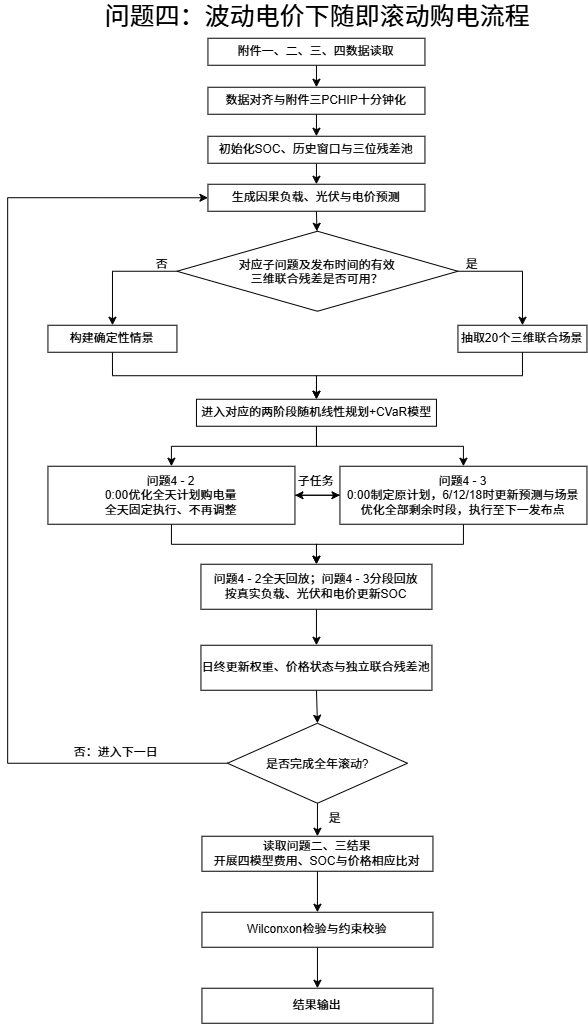

The diagram above was exported from draw.io. Its source (the exported page's mxGraphModel, read from the mxfile embedded in the PNG):
<mxGraphModel dx="901" dy="588" grid="0" gridSize="10" guides="1" tooltips="1" connect="1" arrows="1" fold="1" page="1" pageScale="1" pageWidth="827" pageHeight="1169" math="0" shadow="0">
  <root>
    <mxCell id="0" />
    <mxCell id="1" parent="0" />
    <mxCell id="_AOQ6YaupBatq7SOweT5-21" edge="1" parent="1" source="_AOQ6YaupBatq7SOweT5-1" style="edgeStyle=orthogonalEdgeStyle;rounded=0;orthogonalLoop=1;jettySize=auto;html=1;exitX=0.5;exitY=1;exitDx=0;exitDy=0;entryX=0.5;entryY=0;entryDx=0;entryDy=0;" target="_AOQ6YaupBatq7SOweT5-5">
      <mxGeometry relative="1" as="geometry" />
    </mxCell>
    <mxCell id="_AOQ6YaupBatq7SOweT5-1" parent="1" style="rounded=0;whiteSpace=wrap;html=1;" value="附件一、二、三、四数据读取" vertex="1">
      <mxGeometry height="27" width="217" x="244" y="49" as="geometry" />
    </mxCell>
    <mxCell id="_AOQ6YaupBatq7SOweT5-2" edge="1" parent="1" source="_AOQ6YaupBatq7SOweT5-1" style="edgeStyle=orthogonalEdgeStyle;rounded=0;orthogonalLoop=1;jettySize=auto;html=1;innerLoopWaypoints=1;exitX=0.5;exitY=1;exitDx=0;exitDy=0;" target="_AOQ6YaupBatq7SOweT5-1">
      <mxGeometry relative="1" as="geometry" />
    </mxCell>
    <mxCell id="_AOQ6YaupBatq7SOweT5-22" edge="1" parent="1" source="_AOQ6YaupBatq7SOweT5-5" style="edgeStyle=orthogonalEdgeStyle;rounded=0;orthogonalLoop=1;jettySize=auto;html=1;exitX=0.5;exitY=1;exitDx=0;exitDy=0;entryX=0.5;entryY=0;entryDx=0;entryDy=0;" target="_AOQ6YaupBatq7SOweT5-6">
      <mxGeometry relative="1" as="geometry" />
    </mxCell>
    <mxCell id="_AOQ6YaupBatq7SOweT5-5" parent="1" style="rounded=0;whiteSpace=wrap;html=1;" value="数据对齐与附件三PCHIP十分钟化" vertex="1">
      <mxGeometry height="27" width="217" x="244" y="98" as="geometry" />
    </mxCell>
    <mxCell id="kG-f9ZyR21rxZ5bNUvSS-71" edge="1" parent="1" source="_AOQ6YaupBatq7SOweT5-6" style="edgeStyle=orthogonalEdgeStyle;rounded=0;orthogonalLoop=1;jettySize=auto;html=1;exitX=0.5;exitY=1;exitDx=0;exitDy=0;entryX=0.5;entryY=0;entryDx=0;entryDy=0;" target="kG-f9ZyR21rxZ5bNUvSS-70">
      <mxGeometry relative="1" as="geometry" />
    </mxCell>
    <mxCell id="_AOQ6YaupBatq7SOweT5-6" parent="1" style="rounded=0;whiteSpace=wrap;html=1;" value="初始化SOC、历史窗口与三位残差池" vertex="1">
      <mxGeometry height="27" width="217" x="244" y="147" as="geometry" />
    </mxCell>
    <mxCell id="kG-f9ZyR21rxZ5bNUvSS-5" edge="1" parent="1" source="_AOQ6YaupBatq7SOweT5-11" style="edgeStyle=orthogonalEdgeStyle;rounded=0;orthogonalLoop=1;jettySize=auto;html=1;exitX=0.5;exitY=1;exitDx=0;exitDy=0;entryX=0.5;entryY=0;entryDx=0;entryDy=0;" target="kG-f9ZyR21rxZ5bNUvSS-4">
      <mxGeometry relative="1" as="geometry" />
    </mxCell>
    <mxCell id="kG-f9ZyR21rxZ5bNUvSS-73" edge="1" parent="1" source="_AOQ6YaupBatq7SOweT5-11" style="rounded=0;orthogonalLoop=1;jettySize=auto;html=1;exitX=1;exitY=0.5;exitDx=0;exitDy=0;entryX=0;entryY=0.5;entryDx=0;entryDy=0;" target="kG-f9ZyR21rxZ5bNUvSS-59">
      <mxGeometry relative="1" as="geometry" />
    </mxCell>
    <mxCell id="_AOQ6YaupBatq7SOweT5-11" parent="1" style="rounded=0;whiteSpace=wrap;html=1;" value="问题4 - 2&lt;div&gt;0:00优化全天计划购电量&lt;/div&gt;&lt;div&gt;全天固定执行、不再调整&lt;/div&gt;" vertex="1">
      <mxGeometry height="58" width="247" x="84" y="477" as="geometry" />
    </mxCell>
    <mxCell id="kG-f9ZyR21rxZ5bNUvSS-9" edge="1" parent="1" source="_AOQ6YaupBatq7SOweT5-12" style="edgeStyle=orthogonalEdgeStyle;rounded=0;orthogonalLoop=1;jettySize=auto;html=1;exitX=0.5;exitY=1;exitDx=0;exitDy=0;entryX=0.5;entryY=0;entryDx=0;entryDy=0;" target="_AOQ6YaupBatq7SOweT5-16">
      <mxGeometry relative="1" as="geometry" />
    </mxCell>
    <mxCell id="_AOQ6YaupBatq7SOweT5-12" parent="1" style="rounded=0;whiteSpace=wrap;html=1;" value="日终更新权重、价格状态与独立联合残差池" vertex="1">
      <mxGeometry height="45" width="231" x="237" y="656" as="geometry" />
    </mxCell>
    <mxCell id="kG-f9ZyR21rxZ5bNUvSS-50" edge="1" parent="1" source="_AOQ6YaupBatq7SOweT5-15" style="edgeStyle=orthogonalEdgeStyle;rounded=0;orthogonalLoop=1;jettySize=auto;html=1;exitX=0;exitY=0.5;exitDx=0;exitDy=0;" target="kG-f9ZyR21rxZ5bNUvSS-49">
      <mxGeometry relative="1" as="geometry" />
    </mxCell>
    <mxCell id="kG-f9ZyR21rxZ5bNUvSS-51" edge="1" parent="1" source="_AOQ6YaupBatq7SOweT5-15" style="edgeStyle=orthogonalEdgeStyle;rounded=0;orthogonalLoop=1;jettySize=auto;html=1;exitX=1;exitY=0.5;exitDx=0;exitDy=0;" target="kG-f9ZyR21rxZ5bNUvSS-21">
      <mxGeometry relative="1" as="geometry" />
    </mxCell>
    <mxCell id="_AOQ6YaupBatq7SOweT5-15" parent="1" style="rhombus;whiteSpace=wrap;html=1;shapeInside=1;" value="对应子问题及发布时间的有效三维联合残差是否可用？" vertex="1">
      <mxGeometry height="80" width="281" x="213" y="242" as="geometry" />
    </mxCell>
    <mxCell id="kG-f9ZyR21rxZ5bNUvSS-11" edge="1" parent="1" source="_AOQ6YaupBatq7SOweT5-16" style="edgeStyle=orthogonalEdgeStyle;rounded=0;orthogonalLoop=1;jettySize=auto;html=1;exitX=0.5;exitY=1;exitDx=0;exitDy=0;entryX=0.5;entryY=0;entryDx=0;entryDy=0;" target="kG-f9ZyR21rxZ5bNUvSS-10">
      <mxGeometry relative="1" as="geometry" />
    </mxCell>
    <mxCell id="kG-f9ZyR21rxZ5bNUvSS-77" edge="1" parent="1" source="_AOQ6YaupBatq7SOweT5-16" style="edgeStyle=orthogonalEdgeStyle;rounded=0;orthogonalLoop=1;jettySize=auto;html=1;exitX=0;exitY=0.5;exitDx=0;exitDy=0;entryX=0;entryY=0.5;entryDx=0;entryDy=0;" target="kG-f9ZyR21rxZ5bNUvSS-70">
      <mxGeometry relative="1" as="geometry">
        <Array as="points">
          <mxPoint x="43.71" y="774" />
          <mxPoint x="43.71" y="208.47" />
        </Array>
      </mxGeometry>
    </mxCell>
    <mxCell id="_AOQ6YaupBatq7SOweT5-16" parent="1" style="rhombus;whiteSpace=wrap;html=1;shapeInside=1;" value="是否完成全年滚动?" vertex="1">
      <mxGeometry height="80" width="180" x="263.5" y="734" as="geometry" />
    </mxCell>
    <mxCell id="_AOQ6YaupBatq7SOweT5-17" parent="1" style="text;html=1;whiteSpace=wrap;strokeColor=none;fillColor=none;align=center;verticalAlign=middle;rounded=0;fontSize=25;" value="问题四：波动电价下随即滚动购电流程" vertex="1">
      <mxGeometry height="30" width="534" x="86.5" y="11" as="geometry" />
    </mxCell>
    <mxCell id="kG-f9ZyR21rxZ5bNUvSS-61" edge="1" parent="1" source="_AOQ6YaupBatq7SOweT5-19" style="edgeStyle=orthogonalEdgeStyle;rounded=0;orthogonalLoop=1;jettySize=auto;html=1;exitX=0.5;exitY=1;exitDx=0;exitDy=0;" target="_AOQ6YaupBatq7SOweT5-11">
      <mxGeometry relative="1" as="geometry" />
    </mxCell>
    <mxCell id="kG-f9ZyR21rxZ5bNUvSS-62" edge="1" parent="1" source="_AOQ6YaupBatq7SOweT5-19" style="edgeStyle=orthogonalEdgeStyle;rounded=0;orthogonalLoop=1;jettySize=auto;html=1;exitX=0.5;exitY=1;exitDx=0;exitDy=0;" target="kG-f9ZyR21rxZ5bNUvSS-59">
      <mxGeometry relative="1" as="geometry" />
    </mxCell>
    <mxCell id="_AOQ6YaupBatq7SOweT5-19" parent="1" style="rounded=0;whiteSpace=wrap;html=1;" value="进入对应的两阶段随机线性规划+CVaR模型" vertex="1">
      <mxGeometry height="27" width="240" x="232.5" y="410" as="geometry" />
    </mxCell>
    <mxCell id="_AOQ6YaupBatq7SOweT5-41" parent="1" style="text;html=1;whiteSpace=wrap;strokeColor=none;fillColor=none;align=center;verticalAlign=middle;rounded=0;" value="否：进入下一日" vertex="1">
      <mxGeometry height="30" width="91" x="107" y="748" as="geometry" />
    </mxCell>
    <mxCell id="kG-f9ZyR21rxZ5bNUvSS-64" edge="1" parent="1" source="kG-f9ZyR21rxZ5bNUvSS-4" style="edgeStyle=orthogonalEdgeStyle;rounded=0;orthogonalLoop=1;jettySize=auto;html=1;exitX=0.5;exitY=1;exitDx=0;exitDy=0;entryX=0.5;entryY=0;entryDx=0;entryDy=0;" target="_AOQ6YaupBatq7SOweT5-12">
      <mxGeometry relative="1" as="geometry" />
    </mxCell>
    <mxCell id="kG-f9ZyR21rxZ5bNUvSS-4" parent="1" style="rounded=0;whiteSpace=wrap;html=1;" value="问题4 - 2全天回放；问题4 - 3分段回放&lt;div&gt;按真实负载、光伏和电价更新SOC&lt;/div&gt;" vertex="1">
      <mxGeometry height="45" width="231" x="237" y="575" as="geometry" />
    </mxCell>
    <mxCell id="kG-f9ZyR21rxZ5bNUvSS-66" edge="1" parent="1" source="kG-f9ZyR21rxZ5bNUvSS-10" style="edgeStyle=orthogonalEdgeStyle;rounded=0;orthogonalLoop=1;jettySize=auto;html=1;exitX=0.5;exitY=1;exitDx=0;exitDy=0;entryX=0.5;entryY=0;entryDx=0;entryDy=0;" target="kG-f9ZyR21rxZ5bNUvSS-65">
      <mxGeometry relative="1" as="geometry" />
    </mxCell>
    <mxCell id="kG-f9ZyR21rxZ5bNUvSS-10" parent="1" style="rounded=0;whiteSpace=wrap;html=1;" value="读取问题二、三结果&lt;div&gt;开展四模型费用、SOC与价格相应比对&lt;/div&gt;" vertex="1">
      <mxGeometry height="35" width="231" x="238" y="847" as="geometry" />
    </mxCell>
    <mxCell id="kG-f9ZyR21rxZ5bNUvSS-53" edge="1" parent="1" source="kG-f9ZyR21rxZ5bNUvSS-21" style="edgeStyle=orthogonalEdgeStyle;rounded=0;orthogonalLoop=1;jettySize=auto;html=1;exitX=0.5;exitY=1;exitDx=0;exitDy=0;entryX=0.5;entryY=0;entryDx=0;entryDy=0;" target="_AOQ6YaupBatq7SOweT5-19">
      <mxGeometry relative="1" as="geometry" />
    </mxCell>
    <mxCell id="kG-f9ZyR21rxZ5bNUvSS-21" parent="1" style="rounded=0;whiteSpace=wrap;html=1;" value="抽取20个三维联合场景" vertex="1">
      <mxGeometry height="27" width="129" x="494" y="336" as="geometry" />
    </mxCell>
    <mxCell id="kG-f9ZyR21rxZ5bNUvSS-52" edge="1" parent="1" source="kG-f9ZyR21rxZ5bNUvSS-49" style="edgeStyle=orthogonalEdgeStyle;rounded=0;orthogonalLoop=1;jettySize=auto;html=1;exitX=0.5;exitY=1;exitDx=0;exitDy=0;entryX=0.5;entryY=0;entryDx=0;entryDy=0;" target="_AOQ6YaupBatq7SOweT5-19">
      <mxGeometry relative="1" as="geometry" />
    </mxCell>
    <mxCell id="kG-f9ZyR21rxZ5bNUvSS-49" parent="1" style="rounded=0;whiteSpace=wrap;html=1;" value="构建确定性情景" vertex="1">
      <mxGeometry height="27" width="129" x="84" y="336" as="geometry" />
    </mxCell>
    <mxCell id="kG-f9ZyR21rxZ5bNUvSS-55" parent="1" style="text;html=1;whiteSpace=wrap;strokeColor=none;fillColor=none;align=center;verticalAlign=middle;rounded=0;" value="是" vertex="1">
      <mxGeometry height="30" width="91" x="326" y="814" as="geometry" />
    </mxCell>
    <mxCell id="kG-f9ZyR21rxZ5bNUvSS-56" parent="1" style="text;html=1;whiteSpace=wrap;strokeColor=none;fillColor=none;align=center;verticalAlign=middle;rounded=0;" value="是" vertex="1">
      <mxGeometry height="30" width="91" x="463" y="260" as="geometry" />
    </mxCell>
    <mxCell id="kG-f9ZyR21rxZ5bNUvSS-58" parent="1" style="text;html=1;whiteSpace=wrap;strokeColor=none;fillColor=none;align=center;verticalAlign=middle;rounded=0;" value="否" vertex="1">
      <mxGeometry height="30" width="91" x="153" y="260" as="geometry" />
    </mxCell>
    <mxCell id="kG-f9ZyR21rxZ5bNUvSS-63" edge="1" parent="1" source="kG-f9ZyR21rxZ5bNUvSS-59" style="edgeStyle=orthogonalEdgeStyle;rounded=0;orthogonalLoop=1;jettySize=auto;html=1;exitX=0.5;exitY=1;exitDx=0;exitDy=0;entryX=0.5;entryY=0;entryDx=0;entryDy=0;" target="kG-f9ZyR21rxZ5bNUvSS-4">
      <mxGeometry relative="1" as="geometry" />
    </mxCell>
    <mxCell id="kG-f9ZyR21rxZ5bNUvSS-75" edge="1" parent="1" source="kG-f9ZyR21rxZ5bNUvSS-59" style="edgeStyle=orthogonalEdgeStyle;rounded=0;orthogonalLoop=1;jettySize=auto;html=1;exitX=0;exitY=0.5;exitDx=0;exitDy=0;entryX=1;entryY=0.5;entryDx=0;entryDy=0;" target="_AOQ6YaupBatq7SOweT5-11">
      <mxGeometry relative="1" as="geometry" />
    </mxCell>
    <mxCell id="kG-f9ZyR21rxZ5bNUvSS-59" parent="1" style="rounded=0;whiteSpace=wrap;html=1;" value="问题4 - 3&lt;div&gt;0:00制定原计划，6/12/18时更新预测与场景&lt;/div&gt;&lt;div&gt;优化全部剩余时段，执行至下一发布点&lt;/div&gt;" vertex="1">
      <mxGeometry height="58" width="247" x="376" y="477" as="geometry" />
    </mxCell>
    <mxCell id="kG-f9ZyR21rxZ5bNUvSS-68" edge="1" parent="1" source="kG-f9ZyR21rxZ5bNUvSS-65" style="edgeStyle=orthogonalEdgeStyle;rounded=0;orthogonalLoop=1;jettySize=auto;html=1;exitX=0.5;exitY=1;exitDx=0;exitDy=0;entryX=0.5;entryY=0;entryDx=0;entryDy=0;" target="kG-f9ZyR21rxZ5bNUvSS-67">
      <mxGeometry relative="1" as="geometry" />
    </mxCell>
    <mxCell id="kG-f9ZyR21rxZ5bNUvSS-65" parent="1" style="rounded=0;whiteSpace=wrap;html=1;" value="Wilconxon检验与约束校验" vertex="1">
      <mxGeometry height="35" width="231" x="238" y="923" as="geometry" />
    </mxCell>
    <mxCell id="kG-f9ZyR21rxZ5bNUvSS-67" parent="1" style="rounded=0;whiteSpace=wrap;html=1;" value="结果输出" vertex="1">
      <mxGeometry height="35" width="231" x="238" y="999" as="geometry" />
    </mxCell>
    <mxCell id="kG-f9ZyR21rxZ5bNUvSS-70" parent="1" style="rounded=0;whiteSpace=wrap;html=1;" value="生成因果负载、光伏与电价预测" vertex="1">
      <mxGeometry height="27" width="217" x="244" y="195" as="geometry" />
    </mxCell>
    <mxCell id="kG-f9ZyR21rxZ5bNUvSS-72" edge="1" parent="1" source="kG-f9ZyR21rxZ5bNUvSS-70" style="edgeStyle=orthogonalEdgeStyle;rounded=0;orthogonalLoop=1;jettySize=auto;html=1;exitX=0.5;exitY=1;exitDx=0;exitDy=0;entryX=0.498;entryY=0;entryDx=0;entryDy=0;entryPerimeter=0;" target="_AOQ6YaupBatq7SOweT5-15">
      <mxGeometry relative="1" as="geometry" />
    </mxCell>
    <mxCell id="kG-f9ZyR21rxZ5bNUvSS-76" parent="1" style="text;html=1;whiteSpace=wrap;strokeColor=none;fillColor=none;align=center;verticalAlign=middle;rounded=0;" value="子任务" vertex="1">
      <mxGeometry height="30" width="53" x="326" y="477" as="geometry" />
    </mxCell>
  </root>
</mxGraphModel>